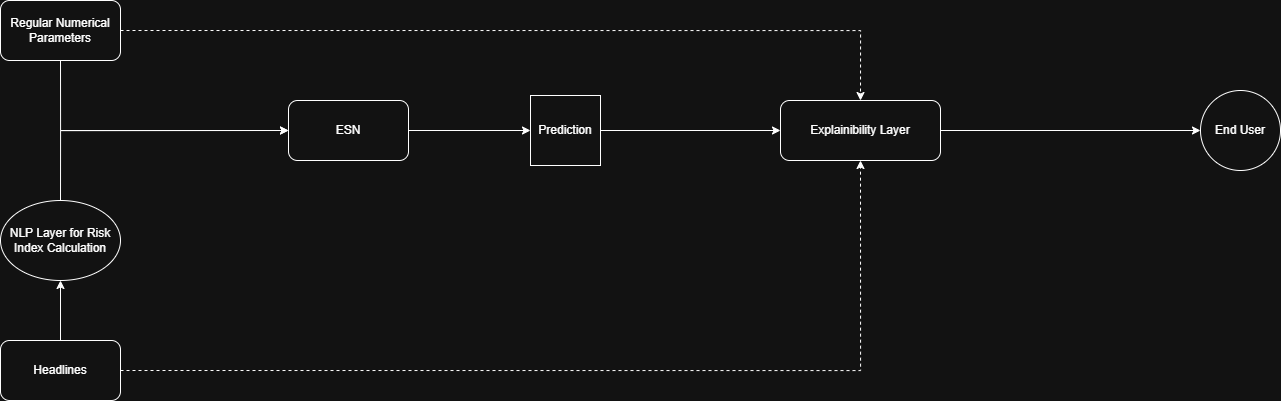

The diagram above was exported from draw.io. Its source (the exported page's mxGraphModel, read from the mxfile embedded in the PNG):
<mxGraphModel dx="1603" dy="935" grid="1" gridSize="10" guides="1" tooltips="1" connect="1" arrows="1" fold="1" page="1" pageScale="1" pageWidth="827" pageHeight="1169" math="0" shadow="0">
  <root>
    <mxCell id="0" />
    <mxCell id="1" parent="0" />
    <mxCell id="hgpLHusjP0_-BtB6j5WW-15" style="edgeStyle=orthogonalEdgeStyle;rounded=0;orthogonalLoop=1;jettySize=auto;html=1;exitX=1;exitY=0.5;exitDx=0;exitDy=0;entryX=0;entryY=0.5;entryDx=0;entryDy=0;" edge="1" parent="1" source="hgpLHusjP0_-BtB6j5WW-3" target="hgpLHusjP0_-BtB6j5WW-14">
      <mxGeometry relative="1" as="geometry" />
    </mxCell>
    <mxCell id="hgpLHusjP0_-BtB6j5WW-3" value="ESN" style="rounded=1;whiteSpace=wrap;html=1;" vertex="1" parent="1">
      <mxGeometry x="348" y="190" width="120" height="60" as="geometry" />
    </mxCell>
    <mxCell id="hgpLHusjP0_-BtB6j5WW-9" style="edgeStyle=orthogonalEdgeStyle;rounded=0;orthogonalLoop=1;jettySize=auto;html=1;exitX=0.5;exitY=1;exitDx=0;exitDy=0;entryX=0;entryY=0.5;entryDx=0;entryDy=0;" edge="1" parent="1" source="hgpLHusjP0_-BtB6j5WW-4" target="hgpLHusjP0_-BtB6j5WW-3">
      <mxGeometry relative="1" as="geometry" />
    </mxCell>
    <mxCell id="hgpLHusjP0_-BtB6j5WW-21" style="edgeStyle=orthogonalEdgeStyle;rounded=0;orthogonalLoop=1;jettySize=auto;html=1;exitX=1;exitY=0.5;exitDx=0;exitDy=0;entryX=0.5;entryY=0;entryDx=0;entryDy=0;dashed=1;" edge="1" parent="1" source="hgpLHusjP0_-BtB6j5WW-4" target="hgpLHusjP0_-BtB6j5WW-16">
      <mxGeometry relative="1" as="geometry" />
    </mxCell>
    <mxCell id="hgpLHusjP0_-BtB6j5WW-4" value="Regular Numerical Parameters" style="rounded=1;whiteSpace=wrap;html=1;" vertex="1" parent="1">
      <mxGeometry x="60" y="90" width="120" height="60" as="geometry" />
    </mxCell>
    <mxCell id="hgpLHusjP0_-BtB6j5WW-12" style="edgeStyle=orthogonalEdgeStyle;rounded=0;orthogonalLoop=1;jettySize=auto;html=1;exitX=0.5;exitY=0;exitDx=0;exitDy=0;entryX=0.5;entryY=1;entryDx=0;entryDy=0;" edge="1" parent="1" source="hgpLHusjP0_-BtB6j5WW-5" target="hgpLHusjP0_-BtB6j5WW-11">
      <mxGeometry relative="1" as="geometry" />
    </mxCell>
    <mxCell id="hgpLHusjP0_-BtB6j5WW-18" style="edgeStyle=orthogonalEdgeStyle;rounded=0;orthogonalLoop=1;jettySize=auto;html=1;exitX=1;exitY=0.5;exitDx=0;exitDy=0;entryX=0.5;entryY=1;entryDx=0;entryDy=0;dashed=1;" edge="1" parent="1" source="hgpLHusjP0_-BtB6j5WW-5" target="hgpLHusjP0_-BtB6j5WW-16">
      <mxGeometry relative="1" as="geometry" />
    </mxCell>
    <mxCell id="hgpLHusjP0_-BtB6j5WW-5" value="Headlines" style="rounded=1;whiteSpace=wrap;html=1;" vertex="1" parent="1">
      <mxGeometry x="60" y="430" width="120" height="60" as="geometry" />
    </mxCell>
    <mxCell id="hgpLHusjP0_-BtB6j5WW-13" style="edgeStyle=orthogonalEdgeStyle;rounded=0;orthogonalLoop=1;jettySize=auto;html=1;exitX=0.5;exitY=0;exitDx=0;exitDy=0;entryX=0;entryY=0.5;entryDx=0;entryDy=0;" edge="1" parent="1" source="hgpLHusjP0_-BtB6j5WW-11" target="hgpLHusjP0_-BtB6j5WW-3">
      <mxGeometry relative="1" as="geometry" />
    </mxCell>
    <mxCell id="hgpLHusjP0_-BtB6j5WW-11" value="NLP Layer for Risk Index Calculation" style="ellipse;whiteSpace=wrap;html=1;" vertex="1" parent="1">
      <mxGeometry x="60" y="290" width="120" height="80" as="geometry" />
    </mxCell>
    <mxCell id="hgpLHusjP0_-BtB6j5WW-17" style="edgeStyle=orthogonalEdgeStyle;rounded=0;orthogonalLoop=1;jettySize=auto;html=1;exitX=1;exitY=0.5;exitDx=0;exitDy=0;entryX=0;entryY=0.5;entryDx=0;entryDy=0;" edge="1" parent="1" source="hgpLHusjP0_-BtB6j5WW-14" target="hgpLHusjP0_-BtB6j5WW-16">
      <mxGeometry relative="1" as="geometry" />
    </mxCell>
    <mxCell id="hgpLHusjP0_-BtB6j5WW-14" value="Prediction" style="whiteSpace=wrap;html=1;aspect=fixed;" vertex="1" parent="1">
      <mxGeometry x="590" y="185" width="70" height="70" as="geometry" />
    </mxCell>
    <mxCell id="hgpLHusjP0_-BtB6j5WW-20" style="edgeStyle=orthogonalEdgeStyle;rounded=0;orthogonalLoop=1;jettySize=auto;html=1;exitX=1;exitY=0.5;exitDx=0;exitDy=0;entryX=0;entryY=0.5;entryDx=0;entryDy=0;" edge="1" parent="1" source="hgpLHusjP0_-BtB6j5WW-16" target="hgpLHusjP0_-BtB6j5WW-19">
      <mxGeometry relative="1" as="geometry" />
    </mxCell>
    <mxCell id="hgpLHusjP0_-BtB6j5WW-16" value="Explainibility Layer" style="rounded=1;whiteSpace=wrap;html=1;" vertex="1" parent="1">
      <mxGeometry x="840" y="190" width="160" height="60" as="geometry" />
    </mxCell>
    <mxCell id="hgpLHusjP0_-BtB6j5WW-19" value="End User" style="ellipse;whiteSpace=wrap;html=1;aspect=fixed;" vertex="1" parent="1">
      <mxGeometry x="1260" y="180" width="80" height="80" as="geometry" />
    </mxCell>
  </root>
</mxGraphModel>